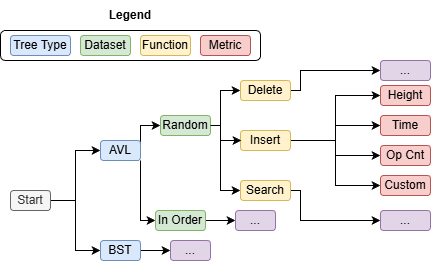

The diagram above was exported from draw.io. Its source (the exported page's mxGraphModel, read from the mxfile embedded in the PNG):
<mxGraphModel dx="983" dy="536" grid="1" gridSize="10" guides="1" tooltips="1" connect="1" arrows="1" fold="1" page="1" pageScale="1" pageWidth="850" pageHeight="1100" math="0" shadow="0">
  <root>
    <mxCell id="0" />
    <mxCell id="1" parent="0" />
    <mxCell id="boldUZM_Aa9G0fBnKDR1-1" parent="1" style="rounded=1;whiteSpace=wrap;html=1;" value="" vertex="1">
      <mxGeometry height="30" width="260" x="60" y="230" as="geometry" />
    </mxCell>
    <mxCell id="boldUZM_Aa9G0fBnKDR1-25" edge="1" parent="1" source="boldUZM_Aa9G0fBnKDR1-2" style="edgeStyle=orthogonalEdgeStyle;rounded=0;orthogonalLoop=1;jettySize=auto;html=1;entryX=0;entryY=0.5;entryDx=0;entryDy=0;" target="boldUZM_Aa9G0fBnKDR1-5">
      <mxGeometry relative="1" as="geometry" />
    </mxCell>
    <mxCell id="boldUZM_Aa9G0fBnKDR1-26" edge="1" parent="1" source="boldUZM_Aa9G0fBnKDR1-2" style="edgeStyle=orthogonalEdgeStyle;rounded=0;orthogonalLoop=1;jettySize=auto;html=1;exitX=1;exitY=0.5;exitDx=0;exitDy=0;entryX=0;entryY=0.5;entryDx=0;entryDy=0;" target="boldUZM_Aa9G0fBnKDR1-4">
      <mxGeometry relative="1" as="geometry" />
    </mxCell>
    <mxCell id="boldUZM_Aa9G0fBnKDR1-2" parent="1" style="rounded=1;whiteSpace=wrap;html=1;fillColor=#f5f5f5;fontColor=#333333;strokeColor=#666666;" value="Start" vertex="1">
      <mxGeometry height="20" width="40" x="70" y="390" as="geometry" />
    </mxCell>
    <mxCell id="boldUZM_Aa9G0fBnKDR1-44" edge="1" parent="1" source="boldUZM_Aa9G0fBnKDR1-4" style="edgeStyle=orthogonalEdgeStyle;rounded=0;orthogonalLoop=1;jettySize=auto;html=1;entryX=0;entryY=0.5;entryDx=0;entryDy=0;" target="boldUZM_Aa9G0fBnKDR1-43">
      <mxGeometry relative="1" as="geometry" />
    </mxCell>
    <mxCell id="boldUZM_Aa9G0fBnKDR1-4" parent="1" style="rounded=1;whiteSpace=wrap;html=1;fillColor=#dae8fc;strokeColor=#6c8ebf;" value="BST" vertex="1">
      <mxGeometry height="20" width="40" x="160" y="440" as="geometry" />
    </mxCell>
    <mxCell id="boldUZM_Aa9G0fBnKDR1-28" edge="1" parent="1" source="boldUZM_Aa9G0fBnKDR1-5" style="edgeStyle=orthogonalEdgeStyle;rounded=0;orthogonalLoop=1;jettySize=auto;html=1;exitX=1;exitY=0.5;exitDx=0;exitDy=0;entryX=0;entryY=0.5;entryDx=0;entryDy=0;" target="boldUZM_Aa9G0fBnKDR1-6">
      <mxGeometry relative="1" as="geometry">
        <Array as="points">
          <mxPoint x="200" y="325" />
        </Array>
      </mxGeometry>
    </mxCell>
    <mxCell id="boldUZM_Aa9G0fBnKDR1-40" edge="1" parent="1" source="boldUZM_Aa9G0fBnKDR1-5" style="edgeStyle=orthogonalEdgeStyle;rounded=0;orthogonalLoop=1;jettySize=auto;html=1;entryX=0;entryY=0.5;entryDx=0;entryDy=0;" target="boldUZM_Aa9G0fBnKDR1-7">
      <mxGeometry relative="1" as="geometry">
        <Array as="points">
          <mxPoint x="200" y="420" />
        </Array>
      </mxGeometry>
    </mxCell>
    <mxCell id="boldUZM_Aa9G0fBnKDR1-5" parent="1" style="rounded=1;whiteSpace=wrap;html=1;fillColor=#dae8fc;strokeColor=#6c8ebf;" value="AVL" vertex="1">
      <mxGeometry height="20" width="40" x="160" y="340" as="geometry" />
    </mxCell>
    <mxCell id="boldUZM_Aa9G0fBnKDR1-33" edge="1" parent="1" source="boldUZM_Aa9G0fBnKDR1-6" style="edgeStyle=orthogonalEdgeStyle;rounded=0;orthogonalLoop=1;jettySize=auto;html=1;exitX=1;exitY=0.5;exitDx=0;exitDy=0;entryX=0;entryY=0.5;entryDx=0;entryDy=0;" target="boldUZM_Aa9G0fBnKDR1-10">
      <mxGeometry relative="1" as="geometry">
        <Array as="points">
          <mxPoint x="280" y="325" />
          <mxPoint x="280" y="390" />
        </Array>
      </mxGeometry>
    </mxCell>
    <mxCell id="boldUZM_Aa9G0fBnKDR1-34" edge="1" parent="1" source="boldUZM_Aa9G0fBnKDR1-6" style="edgeStyle=orthogonalEdgeStyle;rounded=0;orthogonalLoop=1;jettySize=auto;html=1;entryX=0;entryY=0.5;entryDx=0;entryDy=0;" target="boldUZM_Aa9G0fBnKDR1-9">
      <mxGeometry relative="1" as="geometry">
        <Array as="points">
          <mxPoint x="280" y="325" />
          <mxPoint x="280" y="290" />
        </Array>
      </mxGeometry>
    </mxCell>
    <mxCell id="boldUZM_Aa9G0fBnKDR1-6" parent="1" style="rounded=1;whiteSpace=wrap;html=1;fillColor=#d5e8d4;strokeColor=#82b366;" value="Random" vertex="1">
      <mxGeometry height="20" width="50" x="220" y="315" as="geometry" />
    </mxCell>
    <mxCell id="boldUZM_Aa9G0fBnKDR1-42" edge="1" parent="1" source="boldUZM_Aa9G0fBnKDR1-7" style="edgeStyle=orthogonalEdgeStyle;rounded=0;orthogonalLoop=1;jettySize=auto;html=1;entryX=0;entryY=0.5;entryDx=0;entryDy=0;" target="boldUZM_Aa9G0fBnKDR1-24">
      <mxGeometry relative="1" as="geometry" />
    </mxCell>
    <mxCell id="boldUZM_Aa9G0fBnKDR1-7" parent="1" style="rounded=1;whiteSpace=wrap;html=1;fillColor=#d5e8d4;strokeColor=#82b366;" value="In Order" vertex="1">
      <mxGeometry height="20" width="50" x="215" y="410" as="geometry" />
    </mxCell>
    <mxCell id="boldUZM_Aa9G0fBnKDR1-36" edge="1" parent="1" source="boldUZM_Aa9G0fBnKDR1-8" style="edgeStyle=orthogonalEdgeStyle;rounded=0;orthogonalLoop=1;jettySize=auto;html=1;entryX=0;entryY=0.5;entryDx=0;entryDy=0;" target="boldUZM_Aa9G0fBnKDR1-13">
      <mxGeometry relative="1" as="geometry" />
    </mxCell>
    <mxCell id="boldUZM_Aa9G0fBnKDR1-38" edge="1" parent="1" source="boldUZM_Aa9G0fBnKDR1-8" style="edgeStyle=orthogonalEdgeStyle;rounded=0;orthogonalLoop=1;jettySize=auto;html=1;entryX=0;entryY=0.5;entryDx=0;entryDy=0;" target="boldUZM_Aa9G0fBnKDR1-14">
      <mxGeometry relative="1" as="geometry" />
    </mxCell>
    <mxCell id="boldUZM_Aa9G0fBnKDR1-39" edge="1" parent="1" source="boldUZM_Aa9G0fBnKDR1-8" style="edgeStyle=orthogonalEdgeStyle;rounded=0;orthogonalLoop=1;jettySize=auto;html=1;entryX=0;entryY=0.5;entryDx=0;entryDy=0;" target="boldUZM_Aa9G0fBnKDR1-16">
      <mxGeometry relative="1" as="geometry" />
    </mxCell>
    <mxCell id="boldUZM_Aa9G0fBnKDR1-41" edge="1" parent="1" source="boldUZM_Aa9G0fBnKDR1-8" style="edgeStyle=orthogonalEdgeStyle;rounded=0;orthogonalLoop=1;jettySize=auto;html=1;entryX=0;entryY=0.5;entryDx=0;entryDy=0;" target="boldUZM_Aa9G0fBnKDR1-12">
      <mxGeometry relative="1" as="geometry" />
    </mxCell>
    <mxCell id="boldUZM_Aa9G0fBnKDR1-8" parent="1" style="rounded=1;whiteSpace=wrap;html=1;fillColor=#fff2cc;strokeColor=#d6b656;" value="Insert" vertex="1">
      <mxGeometry height="20" width="50" x="300" y="330" as="geometry" />
    </mxCell>
    <mxCell id="boldUZM_Aa9G0fBnKDR1-56" edge="1" parent="1" source="boldUZM_Aa9G0fBnKDR1-9" style="edgeStyle=orthogonalEdgeStyle;rounded=0;orthogonalLoop=1;jettySize=auto;html=1;entryX=0;entryY=0.5;entryDx=0;entryDy=0;" target="boldUZM_Aa9G0fBnKDR1-55">
      <mxGeometry relative="1" as="geometry">
        <Array as="points">
          <mxPoint x="360" y="290" />
          <mxPoint x="360" y="270" />
        </Array>
      </mxGeometry>
    </mxCell>
    <mxCell id="boldUZM_Aa9G0fBnKDR1-9" parent="1" style="rounded=1;whiteSpace=wrap;html=1;fillColor=#fff2cc;strokeColor=#d6b656;" value="Delete" vertex="1">
      <mxGeometry height="20" width="50" x="300" y="280" as="geometry" />
    </mxCell>
    <mxCell id="boldUZM_Aa9G0fBnKDR1-54" edge="1" parent="1" source="boldUZM_Aa9G0fBnKDR1-10" style="edgeStyle=orthogonalEdgeStyle;rounded=0;orthogonalLoop=1;jettySize=auto;html=1;" target="boldUZM_Aa9G0fBnKDR1-53">
      <mxGeometry relative="1" as="geometry">
        <Array as="points">
          <mxPoint x="360" y="390" />
          <mxPoint x="360" y="420" />
        </Array>
      </mxGeometry>
    </mxCell>
    <mxCell id="boldUZM_Aa9G0fBnKDR1-10" parent="1" style="rounded=1;whiteSpace=wrap;html=1;fillColor=#fff2cc;strokeColor=#d6b656;" value="Search" vertex="1">
      <mxGeometry height="20" width="50" x="300" y="380" as="geometry" />
    </mxCell>
    <mxCell id="boldUZM_Aa9G0fBnKDR1-12" parent="1" style="rounded=1;whiteSpace=wrap;html=1;fillColor=#f8cecc;strokeColor=#b85450;" value="Time" vertex="1">
      <mxGeometry height="20" width="50" x="440" y="315" as="geometry" />
    </mxCell>
    <mxCell id="boldUZM_Aa9G0fBnKDR1-13" parent="1" style="rounded=1;whiteSpace=wrap;html=1;fillColor=#f8cecc;strokeColor=#b85450;" value="Height" vertex="1">
      <mxGeometry height="20" width="50" x="440" y="285" as="geometry" />
    </mxCell>
    <mxCell id="boldUZM_Aa9G0fBnKDR1-14" parent="1" style="rounded=1;whiteSpace=wrap;html=1;fillColor=#f8cecc;strokeColor=#b85450;" value="Op Cnt" vertex="1">
      <mxGeometry height="20" width="50" x="440" y="345" as="geometry" />
    </mxCell>
    <mxCell id="boldUZM_Aa9G0fBnKDR1-16" parent="1" style="rounded=1;whiteSpace=wrap;html=1;fillColor=#f8cecc;strokeColor=#b85450;" value="Custom" vertex="1">
      <mxGeometry height="20" width="50" x="440" y="375" as="geometry" />
    </mxCell>
    <mxCell id="boldUZM_Aa9G0fBnKDR1-24" parent="1" style="rounded=1;whiteSpace=wrap;html=1;fillColor=#e1d5e7;strokeColor=#9673a6;" value="..." vertex="1">
      <mxGeometry height="20" width="40" x="295" y="410" as="geometry" />
    </mxCell>
    <mxCell id="boldUZM_Aa9G0fBnKDR1-35" edge="1" parent="1" source="boldUZM_Aa9G0fBnKDR1-6" style="edgeStyle=orthogonalEdgeStyle;rounded=0;orthogonalLoop=1;jettySize=auto;html=1;entryX=0.017;entryY=0.525;entryDx=0;entryDy=0;entryPerimeter=0;" target="boldUZM_Aa9G0fBnKDR1-8">
      <mxGeometry relative="1" as="geometry">
        <Array as="points">
          <mxPoint x="280" y="325" />
          <mxPoint x="280" y="340" />
          <mxPoint x="301" y="340" />
        </Array>
      </mxGeometry>
    </mxCell>
    <mxCell id="boldUZM_Aa9G0fBnKDR1-43" parent="1" style="rounded=1;whiteSpace=wrap;html=1;fillColor=#e1d5e7;strokeColor=#9673a6;" value="..." vertex="1">
      <mxGeometry height="20" width="40" x="230" y="440" as="geometry" />
    </mxCell>
    <mxCell id="boldUZM_Aa9G0fBnKDR1-45" parent="1" style="rounded=1;whiteSpace=wrap;html=1;fillColor=#dae8fc;strokeColor=#6c8ebf;" value="Tree Type" vertex="1">
      <mxGeometry height="20" width="60" x="70" y="235" as="geometry" />
    </mxCell>
    <mxCell id="boldUZM_Aa9G0fBnKDR1-46" parent="1" style="rounded=1;whiteSpace=wrap;html=1;fillColor=#d5e8d4;strokeColor=#82b366;" value="Dataset" vertex="1">
      <mxGeometry height="20" width="50" x="140" y="235" as="geometry" />
    </mxCell>
    <mxCell id="boldUZM_Aa9G0fBnKDR1-47" parent="1" style="rounded=1;whiteSpace=wrap;html=1;fillColor=#fff2cc;strokeColor=#d6b656;" value="Function" vertex="1">
      <mxGeometry height="20" width="50" x="200" y="235" as="geometry" />
    </mxCell>
    <mxCell id="boldUZM_Aa9G0fBnKDR1-51" parent="1" style="rounded=1;whiteSpace=wrap;html=1;fillColor=#f8cecc;strokeColor=#b85450;" value="Metric" vertex="1">
      <mxGeometry height="20" width="50" x="260" y="235" as="geometry" />
    </mxCell>
    <mxCell id="boldUZM_Aa9G0fBnKDR1-53" parent="1" style="rounded=1;whiteSpace=wrap;html=1;fillColor=#e1d5e7;strokeColor=#9673a6;" value="..." vertex="1">
      <mxGeometry height="20" width="50" x="440" y="410" as="geometry" />
    </mxCell>
    <mxCell id="boldUZM_Aa9G0fBnKDR1-55" parent="1" style="rounded=1;whiteSpace=wrap;html=1;fillColor=#e1d5e7;strokeColor=#9673a6;" value="..." vertex="1">
      <mxGeometry height="20" width="50" x="440" y="260" as="geometry" />
    </mxCell>
    <mxCell id="boldUZM_Aa9G0fBnKDR1-57" parent="1" style="text;html=1;whiteSpace=wrap;strokeColor=none;fillColor=none;align=center;verticalAlign=middle;rounded=0;" value="&lt;b&gt;Legend&lt;/b&gt;" vertex="1">
      <mxGeometry height="30" width="60" x="160" y="200" as="geometry" />
    </mxCell>
  </root>
</mxGraphModel>